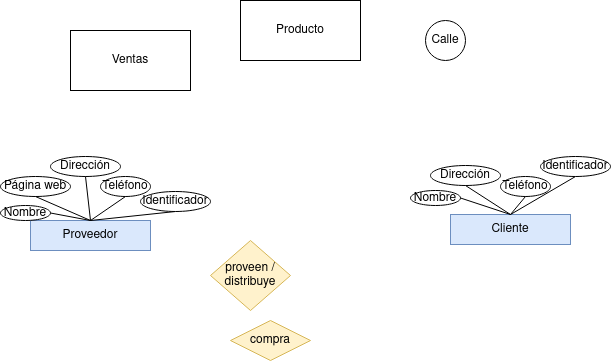

The diagram above was exported from draw.io. Its source (the exported page's mxGraphModel, read from the mxfile embedded in the PNG):
<mxGraphModel dx="1434" dy="752" grid="1" gridSize="10" guides="1" tooltips="1" connect="1" arrows="1" fold="1" page="1" pageScale="1" pageWidth="827" pageHeight="1169" math="0" shadow="0">
  <root>
    <mxCell id="0" />
    <mxCell id="1" parent="0" />
    <mxCell id="ZxREV-0PRa_Wlqf74t-N-1" value="Proveedor" style="rounded=0;whiteSpace=wrap;html=1;fillColor=#dae8fc;strokeColor=#6c8ebf;" parent="1" vertex="1">
      <mxGeometry x="190" y="340" width="120" height="30" as="geometry" />
    </mxCell>
    <mxCell id="chvtLSrTR21UmAg89FRT-1" value="" style="endArrow=none;html=1;rounded=0;exitX=0.5;exitY=1;exitDx=0;exitDy=0;entryX=0.5;entryY=0;entryDx=0;entryDy=0;" edge="1" parent="1" source="chvtLSrTR21UmAg89FRT-5" target="ZxREV-0PRa_Wlqf74t-N-1">
      <mxGeometry width="50" height="50" relative="1" as="geometry">
        <mxPoint x="270" y="180" as="sourcePoint" />
        <mxPoint x="170" y="347" as="targetPoint" />
        <Array as="points" />
      </mxGeometry>
    </mxCell>
    <mxCell id="chvtLSrTR21UmAg89FRT-3" value="Producto" style="rounded=0;whiteSpace=wrap;html=1;" vertex="1" parent="1">
      <mxGeometry x="400" y="120" width="120" height="60" as="geometry" />
    </mxCell>
    <mxCell id="chvtLSrTR21UmAg89FRT-4" value="Ventas" style="rounded=0;whiteSpace=wrap;html=1;" vertex="1" parent="1">
      <mxGeometry x="230" y="150" width="120" height="60" as="geometry" />
    </mxCell>
    <mxCell id="chvtLSrTR21UmAg89FRT-5" value="Identificador" style="ellipse;whiteSpace=wrap;html=1;" vertex="1" parent="1">
      <mxGeometry x="300" y="311" width="70" height="20" as="geometry" />
    </mxCell>
    <mxCell id="chvtLSrTR21UmAg89FRT-6" value="Nombre" style="ellipse;whiteSpace=wrap;html=1;" vertex="1" parent="1">
      <mxGeometry x="160" y="325" width="50" height="15" as="geometry" />
    </mxCell>
    <mxCell id="chvtLSrTR21UmAg89FRT-7" value="Dirección" style="ellipse;whiteSpace=wrap;html=1;" vertex="1" parent="1">
      <mxGeometry x="210" y="276" width="70" height="20" as="geometry" />
    </mxCell>
    <mxCell id="chvtLSrTR21UmAg89FRT-8" value="Teléfono" style="ellipse;whiteSpace=wrap;html=1;" vertex="1" parent="1">
      <mxGeometry x="260" y="296" width="50" height="20" as="geometry" />
    </mxCell>
    <mxCell id="chvtLSrTR21UmAg89FRT-9" value="Página web" style="ellipse;whiteSpace=wrap;html=1;" vertex="1" parent="1">
      <mxGeometry x="160" y="296" width="70" height="20" as="geometry" />
    </mxCell>
    <mxCell id="chvtLSrTR21UmAg89FRT-10" value="" style="endArrow=none;html=1;rounded=0;entryX=1;entryY=0.5;entryDx=0;entryDy=0;exitX=0.5;exitY=0;exitDx=0;exitDy=0;" edge="1" parent="1" source="ZxREV-0PRa_Wlqf74t-N-1" target="chvtLSrTR21UmAg89FRT-6">
      <mxGeometry width="50" height="50" relative="1" as="geometry">
        <mxPoint x="390" y="420" as="sourcePoint" />
        <mxPoint x="440" y="370" as="targetPoint" />
      </mxGeometry>
    </mxCell>
    <mxCell id="chvtLSrTR21UmAg89FRT-11" value="" style="endArrow=none;html=1;rounded=0;entryX=0.5;entryY=1;entryDx=0;entryDy=0;exitX=0.5;exitY=0;exitDx=0;exitDy=0;" edge="1" parent="1" source="ZxREV-0PRa_Wlqf74t-N-1" target="chvtLSrTR21UmAg89FRT-9">
      <mxGeometry width="50" height="50" relative="1" as="geometry">
        <mxPoint x="390" y="420" as="sourcePoint" />
        <mxPoint x="440" y="370" as="targetPoint" />
      </mxGeometry>
    </mxCell>
    <mxCell id="chvtLSrTR21UmAg89FRT-12" value="" style="endArrow=none;html=1;rounded=0;entryX=0.5;entryY=1;entryDx=0;entryDy=0;exitX=0.5;exitY=0;exitDx=0;exitDy=0;" edge="1" parent="1" source="ZxREV-0PRa_Wlqf74t-N-1" target="chvtLSrTR21UmAg89FRT-7">
      <mxGeometry width="50" height="50" relative="1" as="geometry">
        <mxPoint x="390" y="420" as="sourcePoint" />
        <mxPoint x="440" y="370" as="targetPoint" />
      </mxGeometry>
    </mxCell>
    <mxCell id="chvtLSrTR21UmAg89FRT-13" value="" style="endArrow=none;html=1;rounded=0;exitX=0.5;exitY=0;exitDx=0;exitDy=0;entryX=0.5;entryY=1;entryDx=0;entryDy=0;" edge="1" parent="1" source="ZxREV-0PRa_Wlqf74t-N-1" target="chvtLSrTR21UmAg89FRT-8">
      <mxGeometry width="50" height="50" relative="1" as="geometry">
        <mxPoint x="390" y="420" as="sourcePoint" />
        <mxPoint x="335" y="290" as="targetPoint" />
      </mxGeometry>
    </mxCell>
    <mxCell id="chvtLSrTR21UmAg89FRT-41" value="Cliente" style="rounded=0;whiteSpace=wrap;html=1;fillColor=#dae8fc;strokeColor=#6c8ebf;" vertex="1" parent="1">
      <mxGeometry x="610" y="334" width="120" height="30" as="geometry" />
    </mxCell>
    <mxCell id="chvtLSrTR21UmAg89FRT-42" value="" style="endArrow=none;html=1;rounded=0;exitX=0.5;exitY=1;exitDx=0;exitDy=0;entryX=0.5;entryY=0;entryDx=0;entryDy=0;" edge="1" source="chvtLSrTR21UmAg89FRT-43" target="chvtLSrTR21UmAg89FRT-41" parent="1">
      <mxGeometry width="50" height="50" relative="1" as="geometry">
        <mxPoint x="690" y="174" as="sourcePoint" />
        <mxPoint x="590" y="341" as="targetPoint" />
        <Array as="points" />
      </mxGeometry>
    </mxCell>
    <mxCell id="chvtLSrTR21UmAg89FRT-43" value="Identificador" style="ellipse;whiteSpace=wrap;html=1;" vertex="1" parent="1">
      <mxGeometry x="700" y="276" width="70" height="20" as="geometry" />
    </mxCell>
    <mxCell id="chvtLSrTR21UmAg89FRT-44" value="Nombre" style="ellipse;whiteSpace=wrap;html=1;" vertex="1" parent="1">
      <mxGeometry x="570" y="310" width="50" height="15" as="geometry" />
    </mxCell>
    <mxCell id="chvtLSrTR21UmAg89FRT-45" value="Dirección" style="ellipse;whiteSpace=wrap;html=1;" vertex="1" parent="1">
      <mxGeometry x="590" y="285" width="70" height="20" as="geometry" />
    </mxCell>
    <mxCell id="chvtLSrTR21UmAg89FRT-46" value="Teléfono" style="ellipse;whiteSpace=wrap;html=1;" vertex="1" parent="1">
      <mxGeometry x="660" y="296" width="50" height="20" as="geometry" />
    </mxCell>
    <mxCell id="chvtLSrTR21UmAg89FRT-48" value="" style="endArrow=none;html=1;rounded=0;entryX=1;entryY=0.5;entryDx=0;entryDy=0;exitX=0.5;exitY=0;exitDx=0;exitDy=0;" edge="1" source="chvtLSrTR21UmAg89FRT-41" target="chvtLSrTR21UmAg89FRT-44" parent="1">
      <mxGeometry width="50" height="50" relative="1" as="geometry">
        <mxPoint x="810" y="414" as="sourcePoint" />
        <mxPoint x="860" y="364" as="targetPoint" />
      </mxGeometry>
    </mxCell>
    <mxCell id="chvtLSrTR21UmAg89FRT-50" value="" style="endArrow=none;html=1;rounded=0;entryX=0.5;entryY=1;entryDx=0;entryDy=0;exitX=0.5;exitY=0;exitDx=0;exitDy=0;" edge="1" source="chvtLSrTR21UmAg89FRT-41" target="chvtLSrTR21UmAg89FRT-45" parent="1">
      <mxGeometry width="50" height="50" relative="1" as="geometry">
        <mxPoint x="810" y="414" as="sourcePoint" />
        <mxPoint x="860" y="364" as="targetPoint" />
      </mxGeometry>
    </mxCell>
    <mxCell id="chvtLSrTR21UmAg89FRT-51" value="" style="endArrow=none;html=1;rounded=0;exitX=0.5;exitY=0;exitDx=0;exitDy=0;entryX=0.5;entryY=1;entryDx=0;entryDy=0;" edge="1" source="chvtLSrTR21UmAg89FRT-41" target="chvtLSrTR21UmAg89FRT-46" parent="1">
      <mxGeometry width="50" height="50" relative="1" as="geometry">
        <mxPoint x="810" y="414" as="sourcePoint" />
        <mxPoint x="755" y="284" as="targetPoint" />
      </mxGeometry>
    </mxCell>
    <mxCell id="chvtLSrTR21UmAg89FRT-71" value="&lt;div&gt;proveen /&lt;/div&gt;&lt;div&gt;distribuye&lt;br&gt;&lt;/div&gt;" style="rhombus;whiteSpace=wrap;html=1;fillColor=#fff2cc;strokeColor=#d6b656;" vertex="1" parent="1">
      <mxGeometry x="370" y="360" width="80" height="70" as="geometry" />
    </mxCell>
    <mxCell id="chvtLSrTR21UmAg89FRT-72" value="compra" style="rhombus;whiteSpace=wrap;html=1;fillColor=#fff2cc;strokeColor=#d6b656;" vertex="1" parent="1">
      <mxGeometry x="390" y="440" width="80" height="40" as="geometry" />
    </mxCell>
    <mxCell id="chvtLSrTR21UmAg89FRT-73" value="Calle" style="ellipse;whiteSpace=wrap;html=1;aspect=fixed;" vertex="1" parent="1">
      <mxGeometry x="585" y="140" width="40" height="40" as="geometry" />
    </mxCell>
  </root>
</mxGraphModel>